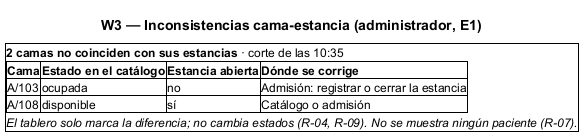

The diagram above was rendered by PlantUML. Its source (embedded in the PNG):
@startsalt
title W3 — Inconsistencias cama-estancia (administrador, E1)
{+
  <b>2 camas no coinciden con sus estancias</b> · corte de las 10:35
  {#
    <b>Cama</b> | <b>Estado en el catálogo</b> | <b>Estancia abierta</b> | <b>Dónde se corrige</b>
    A/103 | ocupada | no | Admisión: registrar o cerrar la estancia
    A/108 | disponible | sí | Catálogo o admisión
  }
  <i>El tablero solo marca la diferencia; no cambia estados (R-04, R-09). No se muestra ningún paciente (R-07).</i>
}
@endsalt